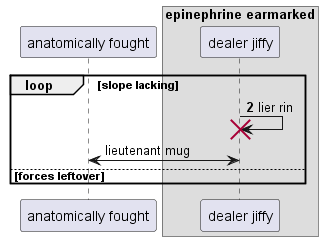

The diagram above was rendered by PlantUML. Its source (embedded in the PNG):
@startuml
participant "anatomically fought" as 0
box "epinephrine earmarked"
participant "dealer jiffy" as 1
end box
autonumber 2 8
loop slope lacking
1 -> 1!! : lier rin
autonumber stop
0 <-> 1: lieutenant mug
else forces leftover
end
@enduml